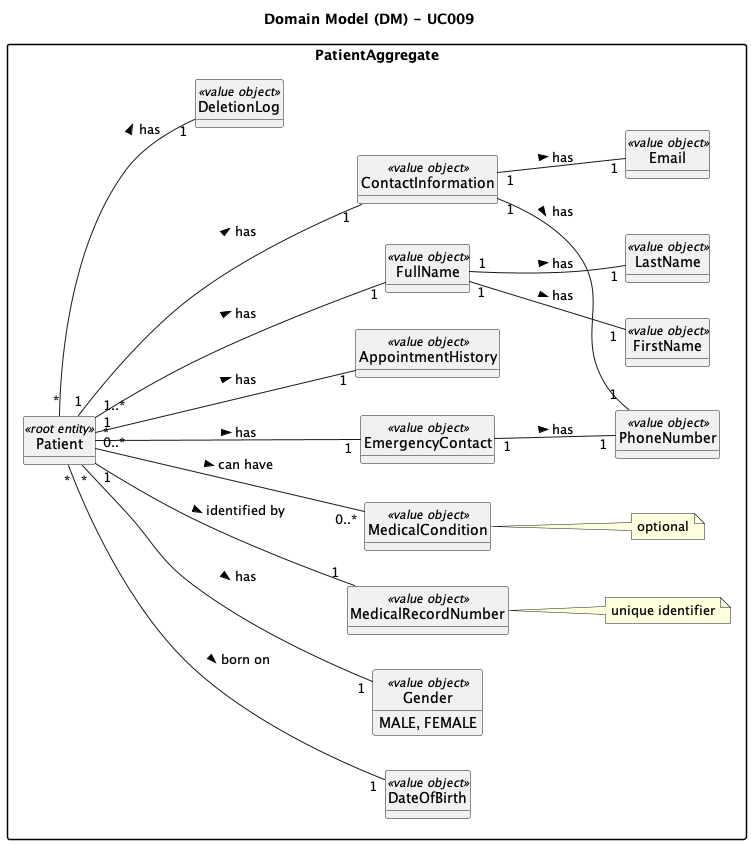

The diagram above was rendered by PlantUML. Its source (embedded in the PNG):
@startuml
skinparam packageStyle rectangle
skinparam shadowing false

skinparam classAttributeIconSize 0

top to bottom direction
left to right direction

hide circle
hide methods

title Domain Model (DM) - UC009

package PatientAggregate {
    class Patient <<root entity>>
    class DateOfBirth <<value object>>
    class Gender <<value object>> {
      MALE, FEMALE
    }
    class MedicalRecordNumber <<value object>>
    note right of MedicalRecordNumber: unique identifier
    class MedicalCondition <<value object>>
    note right of MedicalCondition: optional
    class EmergencyContact <<value object>>
    class AppointmentHistory <<value object>>
    class FullName <<value object>>
    class FirstName <<value object>>
    class LastName <<value object>>
    class ContactInformation <<value object>>
    class PhoneNumber <<value object>>
    class Email <<value object>>
    class DeletionLog <<value object>>
    
}

Patient "1..*" --- "1" FullName : > has
Patient "*" --- "1" DateOfBirth : > born on
Patient "*" --- "1" Gender : > has
Patient "1" --- "1" MedicalRecordNumber : > identified by
Patient "1" --- "1" ContactInformation : > has
Patient "0..*" --- "0..*" MedicalCondition : > can have
Patient "*" ---"1" EmergencyContact : > has
Patient "1" --- "1" AppointmentHistory : > has
Patient "*" -- "1" DeletionLog : > has

FullName "1" -- "1" FirstName : > has
FullName "1" -- "1" LastName : > has

ContactInformation "1" -- "1" PhoneNumber : > has
ContactInformation "1" -- "1" Email : > has

EmergencyContact "1" -- "1" PhoneNumber : > has


@enduml